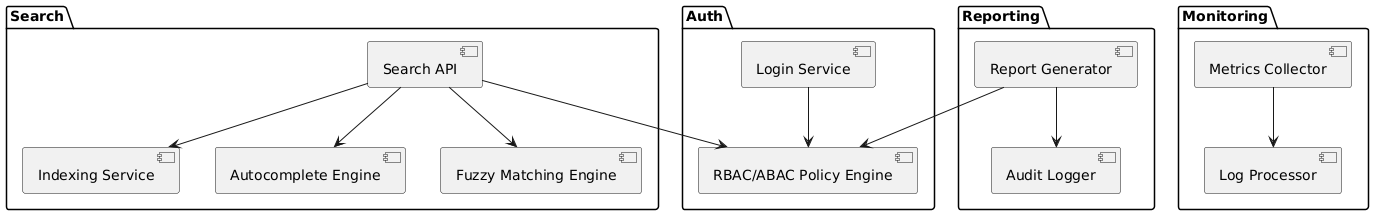

The diagram above was rendered by PlantUML. Its source (embedded in the PNG):
@startuml
package "Auth" {
  [Login Service]
  [RBAC/ABAC Policy Engine]
}

package "Search" {
  [Search API]
  [Indexing Service]
  [Autocomplete Engine]
  [Fuzzy Matching Engine]
}

package "Reporting" {
  [Report Generator]
  [Audit Logger]
}

package "Monitoring" {
  [Metrics Collector]
  [Log Processor]
}

[Login Service] --> [RBAC/ABAC Policy Engine]
[Search API] --> [Indexing Service]
[Search API] --> [Autocomplete Engine]
[Search API] --> [Fuzzy Matching Engine]
[Report Generator] --> [Audit Logger]
[Metrics Collector] --> [Log Processor]

' Connections across packages
[Search API] --> [RBAC/ABAC Policy Engine]
[Report Generator] --> [RBAC/ABAC Policy Engine]
@enduml